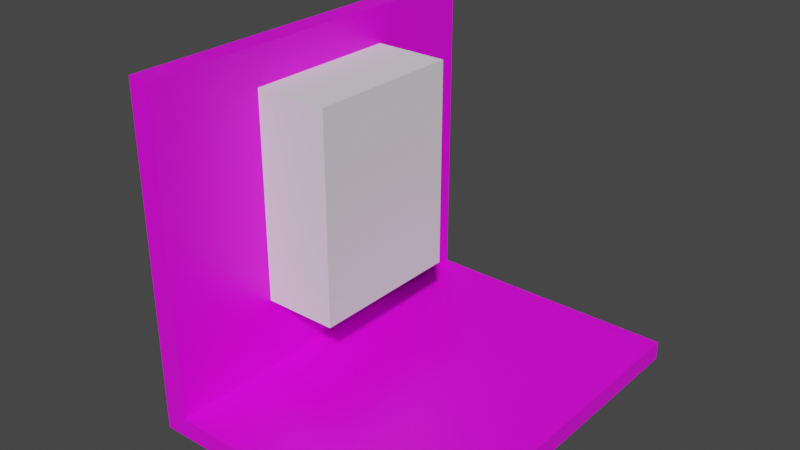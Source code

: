 # Source: TestKitchen.blend  (saved by Blender 3.6.13; exported with 4.5.12 LTS)
import bpy
from mathutils import Matrix  # noqa: F401  (used for matrix-valued properties, if any)

bpy.ops.wm.read_factory_settings(use_empty=True)
scene = bpy.context.scene
scene.name = 'Scene'

# ---- collections
col_collection = bpy.data.collections.new('Collection'); scene.collection.children.link(col_collection)

# ---- images (referenced by path relative to the original .blend; pixels are not part of the script)
import os
ASSET_DIR = os.environ.get("B2B_ASSET_DIR", "")  # directory of the original .blend (textures are referenced by path, not embedded)
HERE = os.path.dirname(os.path.abspath(__file__))  # packed textures are extracted next to this script under _unpacked/

def load_image(name, relpath, width, height, colorspace="sRGB"):
    """Load a texture the original file referenced (path relative to the .blend, or extracted next to this script)."""
    p = next((c for c in (os.path.join(HERE, relpath), os.path.join(ASSET_DIR, relpath)) if relpath and os.path.exists(c)), "")
    if p:
        img = bpy.data.images.load(p, check_existing=True)
        img.name = name
    else:  # same state as the original file: an image datablock whose file is absent (Cycles renders it pink)
        img = bpy.data.images.new(name, width, height)
        img.source = "FILE"
        img.filepath = "//" + (relpath or name)
    img.colorspace_settings.name = colorspace
    return img
img_untitled = load_image('Untitled', '', 1024, 1024, 'sRGB')

# ---- materials (node trees are filled in below, after node groups)
mat_floor = bpy.data.materials.new('Floor')
mat_floor.use_transparent_shadow = False
mat_walls = bpy.data.materials.new('Walls')
mat_walls.use_transparent_shadow = False

# ---- material node trees
mat_floor.use_nodes = True; mat_floor.node_tree.nodes.clear()
_N = mat_floor.node_tree.nodes; _L = mat_floor.node_tree.links
n0 = _N.new('ShaderNodeBsdfPrincipled'); n0.name = 'Principled BSDF'; n0.location = (10, 300)
n0.distribution = 'GGX'
n0.subsurface_method = 'RANDOM_WALK_SKIN'
n0.inputs[3].default_value = 1.45
n0.inputs[27].default_value = (0.0, 0.0, 0.0, 1.0)
n0.inputs[28].default_value = 1.0
n1 = _N.new('ShaderNodeOutputMaterial'); n1.name = 'Material Output'; n1.location = (300, 300)
n2 = _N.new('ShaderNodeTexImage'); n2.name = 'Image Texture'; n2.location = (-280, 271)
n2.image = img_untitled
_L.new(n0.outputs[0], n1.inputs[0])
_L.new(n2.outputs[0], n0.inputs[0])
n1.is_active_output = True
mat_walls.use_nodes = True; mat_walls.node_tree.nodes.clear()
_N = mat_walls.node_tree.nodes; _L = mat_walls.node_tree.links
n0 = _N.new('ShaderNodeBsdfPrincipled'); n0.name = 'Principled BSDF'; n0.location = (10, 300)
n0.distribution = 'GGX'
n0.subsurface_method = 'RANDOM_WALK_SKIN'
n0.inputs[3].default_value = 1.45
n0.inputs[27].default_value = (0.0, 0.0, 0.0, 1.0)
n0.inputs[28].default_value = 1.0
n1 = _N.new('ShaderNodeOutputMaterial'); n1.name = 'Material Output'; n1.location = (300, 300)
n2 = _N.new('ShaderNodeTexImage'); n2.name = 'Image Texture'; n2.location = (-280, 271)
n2.image = img_untitled
_L.new(n0.outputs[0], n1.inputs[0])
_L.new(n2.outputs[0], n0.inputs[0])
n1.is_active_output = True

# ---- world
world_world = bpy.data.worlds.new('World'); scene.world = world_world
world_world.use_nodes = True; world_world.node_tree.nodes.clear()
_N = world_world.node_tree.nodes; _L = world_world.node_tree.links
n0 = _N.new('ShaderNodeOutputWorld'); n0.name = 'World Output'; n0.location = (300, 300)
n1 = _N.new('ShaderNodeBackground'); n1.name = 'Background'; n1.location = (10, 300)
n1.inputs[0].default_value = (0.05088, 0.05088, 0.05088, 1.0)
_L.new(n1.outputs[0], n0.inputs[0])
n0.is_active_output = True
world_world.color = (0.05088, 0.05088, 0.05088)
world_world.use_sun_shadow = False
world_world.sun_shadow_jitter_overblur = 0.0

# ---- meshes
me_cube_002 = bpy.data.meshes.new('Cube.002')
me_cube_002.from_pydata([(-1.5, -2.0, -0.1), (-1.5, -2.0, 0.1), (-1.5, 2.0, -0.1), (-1.5, 2.0, 0.1), (1.5, -2.0, -0.1), (1.5, -2.0, 0.1), (1.5, 2.0, -0.1), (1.5, 2.0, 0.1), (-1.259, 2.0, -0.1), (-1.259, 2.0, 0.1), (-1.259, -2.0, -0.1), (-1.259, -2.0, 0.1), (-1.5, -2.0, 3.418), (-1.5, 2.0, 3.418), (-1.259, -2.0, 3.418), (-1.259, 2.0, 3.418), (-1.5, -0.8274, 0.8512), (-1.5, 0.8274, 0.8512), (-1.5, -0.8274, 3.037), (-1.5, 0.8274, 3.037), (-1.259, -0.8274, 0.8512), (-1.259, 0.8274, 0.8512), (-1.259, 0.8274, 3.037), (-1.259, -0.8274, 3.037)], [], [(0, 1, 3, 2), (8, 9, 7, 6), (6, 7, 5, 4), (10, 11, 1, 0), (8, 6, 4, 10), (18, 12, 13, 19), (13, 3, 1, 12, 18, 16, 17, 19), (7, 9, 11, 5), (2, 8, 10, 0), (4, 5, 11, 10), (2, 3, 9, 8), (15, 13, 12, 14), (9, 3, 13, 15), (1, 11, 14, 12), (22, 15, 14, 23), (14, 11, 9, 15, 22, 21, 20, 23), (22, 19, 17, 21), (20, 16, 18, 23), (17, 16, 20, 21), (19, 22, 23, 18)])
me_cube_002.polygons.foreach_set('material_index', [1, 1, 1, 1, 1, 1, 1, 0, 1, 1, 1, 1, 1, 1, 1, 1, 1, 1, 1, 1])
_uv = me_cube_002.uv_layers.new(name='UVMap')
_uv.uv.foreach_set('vector', [0.7154, 0.9997, 0.6904, 0.9997, 0.6904, 0.5003, 0.7154, 0.5003, 0.8538, 0.8447, 0.8289, 0.8447, 0.8289, 0.5003, 0.8538, 0.5003, 0.716, 0.5003, 0.741, 0.5003, 0.741, 0.9997, 0.716, 0.9997, 0.8033, 0.8454, 0.8282, 0.8454, 0.8282, 0.8755, 0.8033, 0.8755, 0.0003319, 0.5003, 0.3447, 0.5003, 0.3447, 0.9997, 0.0003319, 0.9997, 0.8777, 0.3533, 0.8302, 0.4997, 0.8302, 0.0003319, 0.8777, 0.1467, 0.0003319, 0.0003319, 0.4146, 0.000332, 0.4146, 0.4997, 0.0003319, 0.4997, 0.04791, 0.3533, 0.3208, 0.3533, 0.3208, 0.1467, 0.04791, 0.1467, 0.3454, 0.5003, 0.6897, 0.5003, 0.6897, 0.9997, 0.3454, 0.9997, 0.9574, 0.0003319, 0.9876, 0.0003319, 0.9876, 0.4997, 0.9574, 0.4997, 0.8033, 0.5003, 0.8282, 0.5003, 0.8282, 0.8447, 0.8033, 0.8447, 0.8538, 0.8755, 0.8289, 0.8755, 0.8289, 0.8454, 0.8538, 0.8454, 0.9266, 0.0003319, 0.9568, 0.0003319, 0.9568, 0.4997, 0.9266, 0.4997, 0.7417, 0.5003, 0.7718, 0.5003, 0.7718, 0.9146, 0.7417, 0.9146, 0.7725, 0.5003, 0.8026, 0.5003, 0.8026, 0.9146, 0.7725, 0.9146, 0.8784, 0.1467, 0.926, 0.0003319, 0.926, 0.4997, 0.8784, 0.3533, 0.4152, 0.0003319, 0.8295, 0.000332, 0.8295, 0.4997, 0.4152, 0.4997, 0.4628, 0.3533, 0.7357, 0.3533, 0.7357, 0.1467, 0.4628, 0.1467, 0.9154, 0.7732, 0.8853, 0.7732, 0.8853, 0.5003, 0.9154, 0.5003, 0.8545, 0.5003, 0.8846, 0.5003, 0.8846, 0.7732, 0.8545, 0.7732, 0.9462, 0.5003, 0.9462, 0.7069, 0.9161, 0.7069, 0.9161, 0.5003, 0.9161, 0.7076, 0.9462, 0.7076, 0.9462, 0.9142, 0.9161, 0.9142])
me_cube_002.materials.append(mat_floor)
me_cube_002.materials.append(mat_walls)
me_cube_002.update()
me_cube_003 = bpy.data.meshes.new('Cube.003')
me_cube_003.from_pydata([(-1.0, -1.0, -1.0), (-1.0, -1.0, 1.0), (-1.0, 1.0, -1.0), (-1.0, 1.0, 1.0), (1.0, -1.0, -1.0), (1.0, -1.0, 1.0), (1.0, 1.0, -1.0), (1.0, 1.0, 1.0)], [], [(0, 1, 3, 2), (2, 3, 7, 6), (6, 7, 5, 4), (4, 5, 1, 0), (2, 6, 4, 0), (7, 3, 1, 5)])
_uv = me_cube_003.uv_layers.new(name='UVMap')
_uv.uv.foreach_set('vector', [0.375, 0.0, 0.625, 0.0, 0.625, 0.25, 0.375, 0.25, 0.375, 0.25, 0.625, 0.25, 0.625, 0.5, 0.375, 0.5, 0.375, 0.5, 0.625, 0.5, 0.625, 0.75, 0.375, 0.75, 0.375, 0.75, 0.625, 0.75, 0.625, 1.0, 0.375, 1.0, 0.125, 0.5, 0.375, 0.5, 0.375, 0.75, 0.125, 0.75, 0.625, 0.5, 0.875, 0.5, 0.875, 0.75, 0.625, 0.75])
me_cube_003.update()

# ---- objects
ob_cube_001 = bpy.data.objects.new('Cube.001', me_cube_002)
ob_windowcut = bpy.data.objects.new('WindowCUT', me_cube_003)

# ---- transforms, parenting, visibility, modifiers, constraints
ob_cube_001.location = (0.0, 0.0, 0.0)
ob_windowcut.location = (-1.301, 0.0, 1.944)
ob_windowcut.scale = (0.8274, 0.8274, 1.093)

# ---- collection membership
col_collection.objects.link(ob_cube_001)
col_collection.objects.link(ob_windowcut)

# ---- scene / render settings (as saved in the file)
scene.frame_start = 1; scene.frame_end = 250; scene.frame_set(1)
scene.render.engine = 'BLENDER_EEVEE_NEXT'
scene.cycles.sampling_pattern = 'TABULATED_SOBOL'
scene.view_settings.view_transform = 'Filmic'
bpy.context.view_layer.update()

# ---- added for rendering (the .blend has no active camera and no usable light): camera, sun
cam_auto = bpy.data.cameras.new('AutoCamera')
cam_auto.lens = 50.0
cam_auto.sensor_width = 36.0
cam_auto.clip_end = 1000.0
ob_auto_camera = bpy.data.objects.new('AutoCamera', cam_auto)
scene.collection.objects.link(ob_auto_camera)
ob_auto_camera.location = (5.64933, -7.15635, 6.4301)
ob_auto_camera.rotation_euler = (1.09748, -7.21219e-08, 0.694738)
scene.camera = ob_auto_camera
light_auto_sun = bpy.data.lights.new('AutoSun', 'SUN')
light_auto_sun.energy = 3.0
light_auto_sun.angle = 0.0523599
ob_auto_sun = bpy.data.objects.new('AutoSun', light_auto_sun)
scene.collection.objects.link(ob_auto_sun)
ob_auto_sun.rotation_euler = (0.872665, 0.174533, 0.523599)
bpy.context.view_layer.update()
